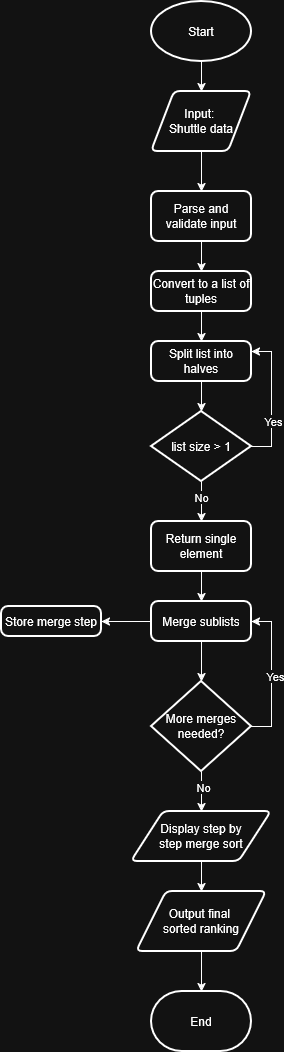

The diagram above was exported from draw.io. Its source (the exported page's mxGraphModel, read from the mxfile embedded in the PNG):
<mxGraphModel dx="1042" dy="510" grid="1" gridSize="10" guides="1" tooltips="1" connect="1" arrows="1" fold="1" page="1" pageScale="1" pageWidth="850" pageHeight="1100" math="0" shadow="0">
  <root>
    <mxCell id="0" />
    <mxCell id="1" parent="0" />
    <mxCell id="oLeAZLUqKlO-10e8Gksb-2" edge="1" parent="1" source="oLeAZLUqKlO-10e8Gksb-1" style="edgeStyle=orthogonalEdgeStyle;rounded=0;orthogonalLoop=1;jettySize=auto;html=1;" target="oLeAZLUqKlO-10e8Gksb-3">
      <mxGeometry relative="1" as="geometry">
        <mxPoint x="270" y="110" as="targetPoint" />
      </mxGeometry>
    </mxCell>
    <mxCell id="oLeAZLUqKlO-10e8Gksb-1" parent="1" style="strokeWidth=2;html=1;shape=mxgraph.flowchart.start_1;whiteSpace=wrap;" value="Start" vertex="1">
      <mxGeometry height="60" width="100" x="220" y="10" as="geometry" />
    </mxCell>
    <mxCell id="oLeAZLUqKlO-10e8Gksb-4" edge="1" parent="1" source="oLeAZLUqKlO-10e8Gksb-3" style="edgeStyle=orthogonalEdgeStyle;rounded=0;orthogonalLoop=1;jettySize=auto;html=1;">
      <mxGeometry relative="1" as="geometry">
        <mxPoint x="270" y="200" as="targetPoint" />
      </mxGeometry>
    </mxCell>
    <mxCell id="oLeAZLUqKlO-10e8Gksb-3" parent="1" style="shape=parallelogram;html=1;strokeWidth=2;perimeter=parallelogramPerimeter;whiteSpace=wrap;rounded=1;arcSize=12;size=0.23;" value="&lt;div&gt;Input:&amp;nbsp;&lt;/div&gt;&lt;div&gt;Shuttle data&lt;/div&gt;" vertex="1">
      <mxGeometry height="60" width="100" x="220" y="100" as="geometry" />
    </mxCell>
    <mxCell id="oLeAZLUqKlO-10e8Gksb-6" edge="1" parent="1" source="oLeAZLUqKlO-10e8Gksb-5" style="edgeStyle=orthogonalEdgeStyle;rounded=0;orthogonalLoop=1;jettySize=auto;html=1;" target="oLeAZLUqKlO-10e8Gksb-7">
      <mxGeometry relative="1" as="geometry">
        <mxPoint x="270" y="290" as="targetPoint" />
      </mxGeometry>
    </mxCell>
    <mxCell id="oLeAZLUqKlO-10e8Gksb-5" parent="1" style="rounded=1;whiteSpace=wrap;html=1;absoluteArcSize=1;arcSize=14;strokeWidth=2;" value="Parse and validate input" vertex="1">
      <mxGeometry height="50" width="100" x="220" y="200" as="geometry" />
    </mxCell>
    <mxCell id="oLeAZLUqKlO-10e8Gksb-8" edge="1" parent="1" source="oLeAZLUqKlO-10e8Gksb-7" style="edgeStyle=orthogonalEdgeStyle;rounded=0;orthogonalLoop=1;jettySize=auto;html=1;" target="oLeAZLUqKlO-10e8Gksb-9">
      <mxGeometry relative="1" as="geometry">
        <mxPoint x="270" y="350" as="targetPoint" />
      </mxGeometry>
    </mxCell>
    <mxCell id="oLeAZLUqKlO-10e8Gksb-7" parent="1" style="rounded=1;whiteSpace=wrap;html=1;absoluteArcSize=1;arcSize=14;strokeWidth=2;" value="Convert to a list of tuples" vertex="1">
      <mxGeometry height="40" width="100" x="220" y="280" as="geometry" />
    </mxCell>
    <mxCell id="oLeAZLUqKlO-10e8Gksb-10" edge="1" parent="1" source="oLeAZLUqKlO-10e8Gksb-9" style="edgeStyle=orthogonalEdgeStyle;rounded=0;orthogonalLoop=1;jettySize=auto;html=1;" target="oLeAZLUqKlO-10e8Gksb-11">
      <mxGeometry relative="1" as="geometry">
        <mxPoint x="270" y="420" as="targetPoint" />
      </mxGeometry>
    </mxCell>
    <mxCell id="oLeAZLUqKlO-10e8Gksb-9" parent="1" style="rounded=1;whiteSpace=wrap;html=1;absoluteArcSize=1;arcSize=14;strokeWidth=2;" value="Split list into halves" vertex="1">
      <mxGeometry height="40" width="100" x="220" y="350" as="geometry" />
    </mxCell>
    <mxCell id="oLeAZLUqKlO-10e8Gksb-12" edge="1" parent="1" source="oLeAZLUqKlO-10e8Gksb-11" style="edgeStyle=orthogonalEdgeStyle;rounded=0;orthogonalLoop=1;jettySize=auto;html=1;entryX=1;entryY=0.25;entryDx=0;entryDy=0;exitX=1;exitY=0.5;exitDx=0;exitDy=0;exitPerimeter=0;" target="oLeAZLUqKlO-10e8Gksb-9">
      <mxGeometry relative="1" as="geometry">
        <Array as="points">
          <mxPoint x="340" y="455" />
          <mxPoint x="340" y="360" />
        </Array>
      </mxGeometry>
    </mxCell>
    <mxCell id="oLeAZLUqKlO-10e8Gksb-13" connectable="0" parent="oLeAZLUqKlO-10e8Gksb-12" style="edgeLabel;html=1;align=center;verticalAlign=middle;resizable=0;points=[];" value="Yes" vertex="1">
      <mxGeometry relative="1" x="-0.3231" y="-1" as="geometry">
        <mxPoint as="offset" />
      </mxGeometry>
    </mxCell>
    <mxCell id="oLeAZLUqKlO-10e8Gksb-14" edge="1" parent="1" source="oLeAZLUqKlO-10e8Gksb-11" style="edgeStyle=orthogonalEdgeStyle;rounded=0;orthogonalLoop=1;jettySize=auto;html=1;">
      <mxGeometry relative="1" as="geometry">
        <mxPoint x="270" y="530" as="targetPoint" />
      </mxGeometry>
    </mxCell>
    <mxCell id="oLeAZLUqKlO-10e8Gksb-15" connectable="0" parent="oLeAZLUqKlO-10e8Gksb-14" style="edgeLabel;html=1;align=center;verticalAlign=middle;resizable=0;points=[];" value="No" vertex="1">
      <mxGeometry relative="1" x="-0.25" y="-1" as="geometry">
        <mxPoint as="offset" />
      </mxGeometry>
    </mxCell>
    <mxCell id="oLeAZLUqKlO-10e8Gksb-11" parent="1" style="strokeWidth=2;html=1;shape=mxgraph.flowchart.decision;whiteSpace=wrap;" value="list size &amp;gt; 1" vertex="1">
      <mxGeometry height="70" width="100" x="220" y="420" as="geometry" />
    </mxCell>
    <mxCell id="oLeAZLUqKlO-10e8Gksb-17" edge="1" parent="1" source="oLeAZLUqKlO-10e8Gksb-16" style="edgeStyle=orthogonalEdgeStyle;rounded=0;orthogonalLoop=1;jettySize=auto;html=1;" target="oLeAZLUqKlO-10e8Gksb-18">
      <mxGeometry relative="1" as="geometry">
        <mxPoint x="270" y="620" as="targetPoint" />
      </mxGeometry>
    </mxCell>
    <mxCell id="oLeAZLUqKlO-10e8Gksb-16" parent="1" style="rounded=1;whiteSpace=wrap;html=1;absoluteArcSize=1;arcSize=14;strokeWidth=2;" value="Return single element" vertex="1">
      <mxGeometry height="50" width="100" x="220" y="530" as="geometry" />
    </mxCell>
    <mxCell id="oLeAZLUqKlO-10e8Gksb-23" edge="1" parent="1" source="oLeAZLUqKlO-10e8Gksb-18" style="edgeStyle=orthogonalEdgeStyle;rounded=0;orthogonalLoop=1;jettySize=auto;html=1;exitX=0;exitY=0.5;exitDx=0;exitDy=0;">
      <mxGeometry relative="1" as="geometry">
        <mxPoint x="170" y="630" as="targetPoint" />
      </mxGeometry>
    </mxCell>
    <mxCell id="oLeAZLUqKlO-10e8Gksb-18" parent="1" style="rounded=1;whiteSpace=wrap;html=1;absoluteArcSize=1;arcSize=14;strokeWidth=2;" value="&lt;div&gt;Merge sublists&lt;/div&gt;" vertex="1">
      <mxGeometry height="40" width="100" x="220" y="610" as="geometry" />
    </mxCell>
    <mxCell id="oLeAZLUqKlO-10e8Gksb-21" edge="1" parent="1" source="oLeAZLUqKlO-10e8Gksb-19" style="edgeStyle=orthogonalEdgeStyle;rounded=0;orthogonalLoop=1;jettySize=auto;html=1;entryX=1;entryY=0.5;entryDx=0;entryDy=0;exitX=1;exitY=0.5;exitDx=0;exitDy=0;exitPerimeter=0;" target="oLeAZLUqKlO-10e8Gksb-18">
      <mxGeometry relative="1" as="geometry" />
    </mxCell>
    <mxCell id="oLeAZLUqKlO-10e8Gksb-22" connectable="0" parent="oLeAZLUqKlO-10e8Gksb-21" style="edgeLabel;html=1;align=center;verticalAlign=middle;resizable=0;points=[];" value="Yes" vertex="1">
      <mxGeometry relative="1" x="-0.0152" y="-3" as="geometry">
        <mxPoint as="offset" />
      </mxGeometry>
    </mxCell>
    <mxCell id="oLeAZLUqKlO-10e8Gksb-25" edge="1" parent="1" source="oLeAZLUqKlO-10e8Gksb-19" style="edgeStyle=orthogonalEdgeStyle;rounded=0;orthogonalLoop=1;jettySize=auto;html=1;exitX=0.5;exitY=1;exitDx=0;exitDy=0;exitPerimeter=0;">
      <mxGeometry relative="1" as="geometry">
        <mxPoint x="270" y="820" as="targetPoint" />
      </mxGeometry>
    </mxCell>
    <mxCell id="oLeAZLUqKlO-10e8Gksb-26" connectable="0" parent="oLeAZLUqKlO-10e8Gksb-25" style="edgeLabel;html=1;align=center;verticalAlign=middle;resizable=0;points=[];" value="No" vertex="1">
      <mxGeometry relative="1" x="-0.27" y="1" as="geometry">
        <mxPoint as="offset" />
      </mxGeometry>
    </mxCell>
    <mxCell id="oLeAZLUqKlO-10e8Gksb-19" parent="1" style="strokeWidth=2;html=1;shape=mxgraph.flowchart.decision;whiteSpace=wrap;" value="More merges needed?" vertex="1">
      <mxGeometry height="90" width="100" x="220" y="690" as="geometry" />
    </mxCell>
    <mxCell id="oLeAZLUqKlO-10e8Gksb-20" edge="1" parent="1" source="oLeAZLUqKlO-10e8Gksb-18" style="edgeStyle=orthogonalEdgeStyle;rounded=0;orthogonalLoop=1;jettySize=auto;html=1;entryX=0.5;entryY=0;entryDx=0;entryDy=0;entryPerimeter=0;" target="oLeAZLUqKlO-10e8Gksb-19">
      <mxGeometry relative="1" as="geometry" />
    </mxCell>
    <mxCell id="oLeAZLUqKlO-10e8Gksb-24" parent="1" style="rounded=1;whiteSpace=wrap;html=1;absoluteArcSize=1;arcSize=14;strokeWidth=2;" value="Store merge step" vertex="1">
      <mxGeometry height="30" width="100" x="70" y="615" as="geometry" />
    </mxCell>
    <mxCell id="oLeAZLUqKlO-10e8Gksb-29" edge="1" parent="1" source="oLeAZLUqKlO-10e8Gksb-27" style="edgeStyle=orthogonalEdgeStyle;rounded=0;orthogonalLoop=1;jettySize=auto;html=1;" target="oLeAZLUqKlO-10e8Gksb-30">
      <mxGeometry relative="1" as="geometry">
        <mxPoint x="270" y="900" as="targetPoint" />
      </mxGeometry>
    </mxCell>
    <mxCell id="oLeAZLUqKlO-10e8Gksb-27" parent="1" style="shape=parallelogram;html=1;strokeWidth=2;perimeter=parallelogramPerimeter;whiteSpace=wrap;rounded=1;arcSize=12;size=0.23;" value="&lt;div&gt;Display step by&lt;/div&gt;&lt;div&gt;step merge sort&lt;/div&gt;" vertex="1">
      <mxGeometry height="50" width="140" x="200" y="820" as="geometry" />
    </mxCell>
    <mxCell id="oLeAZLUqKlO-10e8Gksb-31" edge="1" parent="1" source="oLeAZLUqKlO-10e8Gksb-30" style="edgeStyle=orthogonalEdgeStyle;rounded=0;orthogonalLoop=1;jettySize=auto;html=1;">
      <mxGeometry relative="1" as="geometry">
        <mxPoint x="270" y="1000" as="targetPoint" />
      </mxGeometry>
    </mxCell>
    <mxCell id="oLeAZLUqKlO-10e8Gksb-30" parent="1" style="shape=parallelogram;html=1;strokeWidth=2;perimeter=parallelogramPerimeter;whiteSpace=wrap;rounded=1;arcSize=12;size=0.23;" value="&lt;div&gt;Output final&amp;nbsp;&lt;/div&gt;&lt;div&gt;sorted ranking&lt;/div&gt;" vertex="1">
      <mxGeometry height="60" width="130" x="205" y="900" as="geometry" />
    </mxCell>
    <mxCell id="oLeAZLUqKlO-10e8Gksb-32" parent="1" style="strokeWidth=2;html=1;shape=mxgraph.flowchart.terminator;whiteSpace=wrap;" value="End" vertex="1">
      <mxGeometry height="60" width="100" x="220" y="1000" as="geometry" />
    </mxCell>
  </root>
</mxGraphModel>